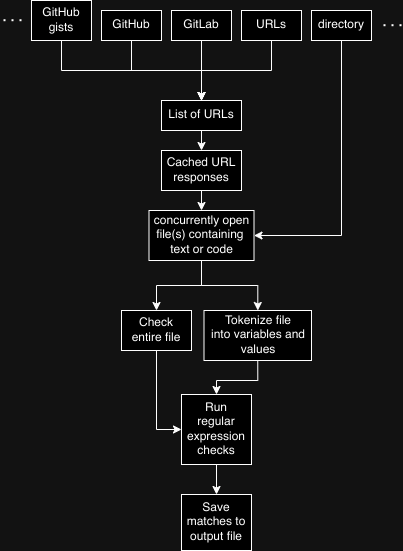

The diagram above was exported from draw.io. Its source (the exported page's mxGraphModel, read from the mxfile embedded in the PNG):
<mxGraphModel dx="1941" dy="616" grid="1" gridSize="10" guides="1" tooltips="1" connect="1" arrows="1" fold="1" page="1" pageScale="1" pageWidth="827" pageHeight="1169" math="0" shadow="0">
  <root>
    <mxCell id="0" />
    <mxCell id="1" parent="0" />
    <mxCell id="olQdHXwYlQzLCMwwEDNM-25" style="edgeStyle=orthogonalEdgeStyle;rounded=0;orthogonalLoop=1;jettySize=auto;html=1;exitX=0.5;exitY=1;exitDx=0;exitDy=0;entryX=0.5;entryY=0;entryDx=0;entryDy=0;" edge="1" parent="1" source="olQdHXwYlQzLCMwwEDNM-1" target="olQdHXwYlQzLCMwwEDNM-19">
      <mxGeometry relative="1" as="geometry" />
    </mxCell>
    <mxCell id="olQdHXwYlQzLCMwwEDNM-26" style="edgeStyle=orthogonalEdgeStyle;rounded=0;orthogonalLoop=1;jettySize=auto;html=1;exitX=0.5;exitY=1;exitDx=0;exitDy=0;" edge="1" parent="1" source="olQdHXwYlQzLCMwwEDNM-1" target="olQdHXwYlQzLCMwwEDNM-20">
      <mxGeometry relative="1" as="geometry" />
    </mxCell>
    <mxCell id="olQdHXwYlQzLCMwwEDNM-1" value="concurrently open file(s) containing&amp;nbsp;&lt;div&gt;text or code&lt;/div&gt;" style="rounded=0;whiteSpace=wrap;html=1;" vertex="1" parent="1">
      <mxGeometry x="57.5" y="280" width="105" height="50" as="geometry" />
    </mxCell>
    <mxCell id="olQdHXwYlQzLCMwwEDNM-10" style="edgeStyle=orthogonalEdgeStyle;rounded=0;orthogonalLoop=1;jettySize=auto;html=1;exitX=0.5;exitY=1;exitDx=0;exitDy=0;entryX=0.5;entryY=0;entryDx=0;entryDy=0;" edge="1" parent="1" source="olQdHXwYlQzLCMwwEDNM-2" target="olQdHXwYlQzLCMwwEDNM-8">
      <mxGeometry relative="1" as="geometry">
        <mxPoint x="120" y="150" as="targetPoint" />
      </mxGeometry>
    </mxCell>
    <mxCell id="olQdHXwYlQzLCMwwEDNM-2" value="GitHub" style="rounded=0;whiteSpace=wrap;html=1;" vertex="1" parent="1">
      <mxGeometry x="10" y="80" width="60" height="30" as="geometry" />
    </mxCell>
    <mxCell id="olQdHXwYlQzLCMwwEDNM-11" style="edgeStyle=orthogonalEdgeStyle;rounded=0;orthogonalLoop=1;jettySize=auto;html=1;exitX=0.5;exitY=1;exitDx=0;exitDy=0;entryX=0.5;entryY=0;entryDx=0;entryDy=0;" edge="1" parent="1" source="olQdHXwYlQzLCMwwEDNM-3" target="olQdHXwYlQzLCMwwEDNM-8">
      <mxGeometry relative="1" as="geometry">
        <mxPoint x="120" y="150" as="targetPoint" />
      </mxGeometry>
    </mxCell>
    <mxCell id="olQdHXwYlQzLCMwwEDNM-3" value="GitLab" style="rounded=0;whiteSpace=wrap;html=1;" vertex="1" parent="1">
      <mxGeometry x="80" y="80" width="60" height="30" as="geometry" />
    </mxCell>
    <mxCell id="olQdHXwYlQzLCMwwEDNM-12" style="edgeStyle=orthogonalEdgeStyle;rounded=0;orthogonalLoop=1;jettySize=auto;html=1;exitX=0.5;exitY=1;exitDx=0;exitDy=0;entryX=0.5;entryY=0;entryDx=0;entryDy=0;" edge="1" parent="1" source="olQdHXwYlQzLCMwwEDNM-4" target="olQdHXwYlQzLCMwwEDNM-8">
      <mxGeometry relative="1" as="geometry" />
    </mxCell>
    <mxCell id="olQdHXwYlQzLCMwwEDNM-4" value="URLs" style="rounded=0;whiteSpace=wrap;html=1;" vertex="1" parent="1">
      <mxGeometry x="150" y="80" width="60" height="30" as="geometry" />
    </mxCell>
    <mxCell id="olQdHXwYlQzLCMwwEDNM-15" style="edgeStyle=orthogonalEdgeStyle;rounded=0;orthogonalLoop=1;jettySize=auto;html=1;exitX=0.5;exitY=1;exitDx=0;exitDy=0;entryX=1;entryY=0.5;entryDx=0;entryDy=0;" edge="1" parent="1" source="olQdHXwYlQzLCMwwEDNM-5" target="olQdHXwYlQzLCMwwEDNM-1">
      <mxGeometry relative="1" as="geometry" />
    </mxCell>
    <mxCell id="olQdHXwYlQzLCMwwEDNM-5" value="directory" style="rounded=0;whiteSpace=wrap;html=1;" vertex="1" parent="1">
      <mxGeometry x="220" y="80" width="60" height="30" as="geometry" />
    </mxCell>
    <mxCell id="olQdHXwYlQzLCMwwEDNM-9" style="edgeStyle=orthogonalEdgeStyle;rounded=0;orthogonalLoop=1;jettySize=auto;html=1;exitX=0.5;exitY=1;exitDx=0;exitDy=0;entryX=0.5;entryY=0;entryDx=0;entryDy=0;" edge="1" parent="1" source="olQdHXwYlQzLCMwwEDNM-6" target="olQdHXwYlQzLCMwwEDNM-8">
      <mxGeometry relative="1" as="geometry" />
    </mxCell>
    <mxCell id="olQdHXwYlQzLCMwwEDNM-6" value="GitHub&lt;br&gt;gists" style="rounded=0;whiteSpace=wrap;html=1;" vertex="1" parent="1">
      <mxGeometry x="-60" y="70" width="60" height="40" as="geometry" />
    </mxCell>
    <mxCell id="olQdHXwYlQzLCMwwEDNM-7" value="" style="endArrow=none;dashed=1;html=1;dashPattern=1 3;strokeWidth=2;rounded=0;" edge="1" parent="1">
      <mxGeometry width="50" height="50" relative="1" as="geometry">
        <mxPoint x="310" y="94.71000000000001" as="sourcePoint" />
        <mxPoint x="290" y="94.71000000000001" as="targetPoint" />
      </mxGeometry>
    </mxCell>
    <mxCell id="olQdHXwYlQzLCMwwEDNM-16" style="edgeStyle=orthogonalEdgeStyle;rounded=0;orthogonalLoop=1;jettySize=auto;html=1;exitX=0.5;exitY=1;exitDx=0;exitDy=0;entryX=0.5;entryY=0;entryDx=0;entryDy=0;" edge="1" parent="1" source="olQdHXwYlQzLCMwwEDNM-8" target="olQdHXwYlQzLCMwwEDNM-14">
      <mxGeometry relative="1" as="geometry" />
    </mxCell>
    <mxCell id="olQdHXwYlQzLCMwwEDNM-8" value="List of URLs" style="rounded=0;whiteSpace=wrap;html=1;" vertex="1" parent="1">
      <mxGeometry x="70" y="170" width="80" height="30" as="geometry" />
    </mxCell>
    <mxCell id="olQdHXwYlQzLCMwwEDNM-17" style="edgeStyle=orthogonalEdgeStyle;rounded=0;orthogonalLoop=1;jettySize=auto;html=1;exitX=0.5;exitY=1;exitDx=0;exitDy=0;entryX=0.5;entryY=0;entryDx=0;entryDy=0;" edge="1" parent="1" source="olQdHXwYlQzLCMwwEDNM-14" target="olQdHXwYlQzLCMwwEDNM-1">
      <mxGeometry relative="1" as="geometry" />
    </mxCell>
    <mxCell id="olQdHXwYlQzLCMwwEDNM-14" value="Cached URL&lt;br&gt;responses" style="rounded=0;whiteSpace=wrap;html=1;" vertex="1" parent="1">
      <mxGeometry x="70" y="220" width="80" height="40" as="geometry" />
    </mxCell>
    <mxCell id="olQdHXwYlQzLCMwwEDNM-18" value="" style="endArrow=none;dashed=1;html=1;dashPattern=1 3;strokeWidth=2;rounded=0;" edge="1" parent="1">
      <mxGeometry width="50" height="50" relative="1" as="geometry">
        <mxPoint x="-70" y="89.71000000000001" as="sourcePoint" />
        <mxPoint x="-90" y="89.71000000000001" as="targetPoint" />
      </mxGeometry>
    </mxCell>
    <mxCell id="olQdHXwYlQzLCMwwEDNM-34" style="edgeStyle=orthogonalEdgeStyle;rounded=0;orthogonalLoop=1;jettySize=auto;html=1;exitX=0.5;exitY=1;exitDx=0;exitDy=0;entryX=0;entryY=0.5;entryDx=0;entryDy=0;" edge="1" parent="1" source="olQdHXwYlQzLCMwwEDNM-19" target="olQdHXwYlQzLCMwwEDNM-32">
      <mxGeometry relative="1" as="geometry" />
    </mxCell>
    <mxCell id="olQdHXwYlQzLCMwwEDNM-19" value="Check &lt;br&gt;entire file" style="rounded=0;whiteSpace=wrap;html=1;" vertex="1" parent="1">
      <mxGeometry x="30" y="380" width="70" height="40" as="geometry" />
    </mxCell>
    <mxCell id="olQdHXwYlQzLCMwwEDNM-35" style="edgeStyle=orthogonalEdgeStyle;rounded=0;orthogonalLoop=1;jettySize=auto;html=1;exitX=0.5;exitY=1;exitDx=0;exitDy=0;" edge="1" parent="1" source="olQdHXwYlQzLCMwwEDNM-20" target="olQdHXwYlQzLCMwwEDNM-32">
      <mxGeometry relative="1" as="geometry" />
    </mxCell>
    <mxCell id="olQdHXwYlQzLCMwwEDNM-20" value="Tokenize file&lt;br&gt;into variables and values" style="rounded=0;whiteSpace=wrap;html=1;" vertex="1" parent="1">
      <mxGeometry x="112.5" y="380" width="107.5" height="50" as="geometry" />
    </mxCell>
    <mxCell id="olQdHXwYlQzLCMwwEDNM-31" value="Save matches to output file" style="rounded=0;whiteSpace=wrap;html=1;" vertex="1" parent="1">
      <mxGeometry x="90" y="564" width="70" height="56" as="geometry" />
    </mxCell>
    <mxCell id="olQdHXwYlQzLCMwwEDNM-36" style="edgeStyle=orthogonalEdgeStyle;rounded=0;orthogonalLoop=1;jettySize=auto;html=1;exitX=0.5;exitY=1;exitDx=0;exitDy=0;entryX=0.5;entryY=0;entryDx=0;entryDy=0;" edge="1" parent="1" source="olQdHXwYlQzLCMwwEDNM-32" target="olQdHXwYlQzLCMwwEDNM-31">
      <mxGeometry relative="1" as="geometry" />
    </mxCell>
    <mxCell id="olQdHXwYlQzLCMwwEDNM-32" value="Run&lt;br&gt;regular expression checks" style="rounded=0;whiteSpace=wrap;html=1;" vertex="1" parent="1">
      <mxGeometry x="90" y="464" width="70" height="70" as="geometry" />
    </mxCell>
  </root>
</mxGraphModel>